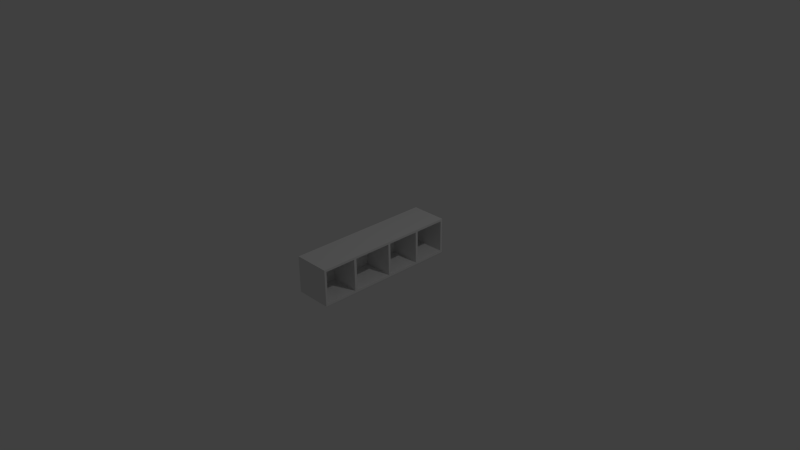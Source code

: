 # Source: Small_Cabinet.blend  (saved by Blender 2.76.0; exported with 4.5.12 LTS)
import bpy
from mathutils import Matrix  # noqa: F401  (used for matrix-valued properties, if any)

bpy.ops.wm.read_factory_settings(use_empty=True)
scene = bpy.context.scene
scene.name = 'Scene'

# ---- collections
col_collection_1 = bpy.data.collections.new('Collection 1'); scene.collection.children.link(col_collection_1)

# ---- materials (node trees are filled in below, after node groups)
mat_material = bpy.data.materials.new('Material')
mat_material.alpha_threshold = 0.0
mat_material.use_transparent_shadow = False
mat_material.roughness = 0.5
mat_material.line_color = (0.0, 0.0, 0.0, 1.0)

# ---- material node trees

# ---- world
world_world = bpy.data.worlds.new('World'); scene.world = world_world
world_world.color = (0.05088, 0.05088, 0.05088)
world_world.use_sun_shadow = False
world_world.sun_shadow_jitter_overblur = 0.0
world_world.cycles.sampling_method = 'MANUAL'
world_world.cycles.sample_map_resolution = 256

# ---- cameras
cam_camera = bpy.data.cameras.new('Camera')
cam_camera.clip_end = 100.0
cam_camera.lens = 35.0
cam_camera.sensor_width = 32.0
cam_camera.sensor_height = 18.0
cam_camera.ortho_scale = 7.314
cam_camera.dof.focus_distance = 0.0
cam_camera.dof.aperture_fstop = 128.0

# ---- lights
light_lamp = bpy.data.lights.new('Lamp', 'POINT')
light_lamp.transmission_factor = 0.0
light_lamp.cutoff_distance = 30.0
light_lamp.energy = 100.0
light_lamp.shadow_buffer_clip_start = 1.001
light_lamp.shadow_soft_size = 0.1
light_lamp.shadow_maximum_resolution = 0.006
light_lamp.use_absolute_resolution = True
light_lamp.cycles.use_multiple_importance_sampling = False

# ---- meshes
me_cube = bpy.data.meshes.new('Cube')
me_cube.from_pydata([(0.25, 1.0, 0.25), (0.25, 1.0, -0.25), (-0.25, 1.0, -0.25), (-0.25, 1.0, 0.25), (0.25, -1.0, 0.25), (0.25, -1.0, -0.25), (-0.25, -1.0, -0.25), (-0.25, -1.0, 0.25), (0.25, 0.9701, 0.2193), (0.25, 0.9701, -0.2193), (0.25, -0.9701, 0.2193), (0.25, -0.9701, -0.2193), (-0.1605, 0.9701, 0.2193), (-0.1605, 0.9701, -0.2193), (-0.1605, -0.9701, 0.2193), (-0.1605, -0.9701, -0.2193), (0.25, -0.5523, 0.25), (0.25, -0.5523, -0.25), (-0.25, -0.5523, -0.25), (-0.25, -0.5523, 0.25), (0.25, -0.5358, 0.2193), (0.25, -0.5358, -0.2193), (-0.1605, -0.5358, 0.2193), (-0.1605, -0.5358, -0.2193), (0.25, 0.06626, 0.25), (0.25, 0.06626, -0.25), (-0.25, 0.06626, -0.25), (-0.25, 0.06626, 0.25), (0.25, 0.06427, 0.2193), (0.25, 0.06427, -0.2193), (-0.1605, 0.06427, 0.2193), (-0.1605, 0.06427, -0.2193), (0.25, 0.5634, 0.25), (0.25, 0.5634, -0.25), (-0.25, 0.5634, -0.25), (-0.25, 0.5634, 0.25), (0.25, 0.5465, 0.2193), (0.25, 0.5465, -0.2193), (-0.1605, 0.5465, 0.2193), (-0.1605, 0.5465, -0.2193), (0.25, -0.5149, 0.25), (0.25, -0.5149, -0.25), (-0.25, -0.5149, -0.25), (-0.25, -0.5149, 0.25), (0.25, -0.4995, 0.2193), (0.25, -0.4995, -0.2193), (-0.1605, -0.4995, 0.2193), (-0.1605, -0.4995, -0.2193), (0.25, 0.03254, 0.25), (0.25, 0.03254, -0.25), (-0.25, 0.03254, -0.25), (-0.25, 0.03254, 0.25), (0.25, 0.03156, 0.2193), (0.25, 0.03156, -0.2193), (-0.1605, 0.03156, 0.2193), (-0.1605, 0.03156, -0.2193), (0.25, 0.5273, 0.25), (0.25, 0.5273, -0.25), (-0.25, 0.5273, -0.25), (-0.25, 0.5273, 0.25), (0.25, 0.5116, 0.2193), (0.25, 0.5116, -0.2193), (-0.1605, 0.5116, 0.2193), (-0.1605, 0.5116, -0.2193)], [], [(0, 1, 2, 3), (4, 7, 6, 5), (4, 5, 11, 10), (17, 5, 6, 18), (18, 6, 7, 19), (32, 0, 3, 35), (10, 11, 15, 14), (33, 1, 9, 37), (16, 4, 10, 20), (1, 0, 8, 9), (22, 14, 15, 23), (20, 10, 14, 22), (37, 9, 13, 39), (9, 8, 12, 13), (11, 21, 23, 15), (44, 20, 22, 46), (46, 22, 23, 47), (40, 16, 20, 44), (5, 17, 21, 11), (4, 16, 19, 7), (42, 18, 19, 43), (41, 17, 18, 42), (57, 25, 26, 58), (58, 26, 27, 59), (56, 24, 28, 60), (62, 30, 31, 63), (60, 28, 30, 62), (53, 29, 31, 55), (49, 25, 29, 53), (48, 24, 27, 51), (8, 36, 38, 12), (12, 38, 39, 13), (0, 32, 36, 8), (2, 34, 35, 3), (1, 33, 34, 2), (61, 37, 39, 63), (57, 33, 37, 61), (56, 32, 35, 59), (16, 40, 43, 19), (17, 41, 45, 21), (21, 45, 47, 23), (49, 41, 42, 50), (50, 42, 43, 51), (48, 40, 44, 52), (54, 46, 47, 55), (52, 44, 46, 54), (28, 52, 54, 30), (30, 54, 55, 31), (24, 48, 52, 28), (26, 50, 51, 27), (25, 49, 50, 26), (40, 48, 51, 43), (41, 49, 53, 45), (45, 53, 55, 47), (24, 56, 59, 27), (25, 57, 61, 29), (29, 61, 63, 31), (36, 60, 62, 38), (38, 62, 63, 39), (32, 56, 60, 36), (34, 58, 59, 35), (33, 57, 58, 34), (38, 36, 37, 39), (31, 30, 28, 29), (55, 53, 52, 54), (62, 63, 61, 60), (23, 21, 20, 22), (47, 46, 44, 45), (45, 44, 20, 21), (29, 28, 52, 53), (37, 36, 60, 61)])
_uv = me_cube.uv_layers.new(name='UVMap')
_uv.uv.foreach_set('vector', [0.75, 0.75, 0.75, 0.25, 0.25, 0.25, 0.25, 0.75, 0.75, 0.75, 0.25, 0.75, 0.25, 0.25, 0.75, 0.25, 0.75, 0.5, 0.25, 0.5, 0.2807, 0.4701, 0.7193, 0.4701, 0.75, 0.0523, 0.75, 0.5, 0.25, 0.5, 0.25, 0.0523, 0.25, 0.0523, 0.25, 0.5, 0.75, 0.5, 0.75, 0.0523, 0.75, 0.9366, 0.75, 0.5, 0.25, 0.5, 0.25, 0.9366, 0.75, 0.7193, 0.75, 0.2807, 0.3395, 0.2807, 0.3395, 0.7193, 0.25, 0.9366, 0.25, 0.5, 0.2807, 0.5299, 0.2807, 0.9535, 0.75, 0.0523, 0.75, 0.5, 0.7193, 0.4701, 0.7193, 0.03577, 0.25, 0.5, 0.75, 0.5, 0.7193, 0.5299, 0.2807, 0.5299, 0.7193, 0.03577, 0.7193, 0.4701, 0.2807, 0.4701, 0.2807, 0.03577, 0.75, 0.03577, 0.75, 0.4701, 0.3395, 0.4701, 0.3395, 0.03577, 0.75, 0.9535, 0.75, 0.5299, 0.3395, 0.5299, 0.3395, 0.9535, 0.75, 0.2807, 0.75, 0.7193, 0.3395, 0.7193, 0.3395, 0.2807, 0.75, 0.4701, 0.75, 0.03577, 0.3395, 0.03577, 0.3395, 0.4701, 0.75, 0.9995, 0.75, 1.036, 0.3395, 1.036, 0.3395, 0.9995, 0.7193, 0.9995, 0.7193, 1.036, 0.2807, 1.036, 0.2807, 0.9995, 0.75, 0.01486, 0.75, 0.0523, 0.7193, 0.03577, 0.7193, -0.0005432, 0.25, 0.5, 0.25, 0.0523, 0.2807, 0.03577, 0.2807, 0.4701, 0.75, 0.5, 0.75, 0.0523, 0.25, 0.0523, 0.25, 0.5, 0.25, 0.01486, 0.25, 0.0523, 0.75, 0.0523, 0.75, 0.01486, 0.75, 0.01486, 0.75, 0.0523, 0.25, 0.0523, 0.25, 0.01486, 0.75, 0.9727, 0.75, 1.434, 0.25, 1.434, 0.25, 0.9727, 0.25, 0.9727, 0.25, 1.434, 0.75, 1.434, 0.75, 0.9727, 0.75, 0.9727, 0.75, 1.434, 0.7193, 1.436, 0.7193, 0.9884, 0.7193, 0.9884, 0.7193, 1.436, 0.2807, 1.436, 0.2807, 0.9884, 0.75, 0.9884, 0.75, 1.436, 0.3395, 1.436, 0.3395, 0.9884, 0.75, 0.4684, 0.75, 0.4357, 0.3395, 0.4357, 0.3395, 0.4684, 0.25, 0.4675, 0.25, 0.4337, 0.2807, 0.4357, 0.2807, 0.4684, 0.75, 0.4675, 0.75, 0.4337, 0.25, 0.4337, 0.25, 0.4675, 0.75, 0.5299, 0.75, 0.9535, 0.3395, 0.9535, 0.3395, 0.5299, 0.7193, 0.5299, 0.7193, 0.9535, 0.2807, 0.9535, 0.2807, 0.5299, 0.75, 0.5, 0.75, 0.9366, 0.7193, 0.9535, 0.7193, 0.5299, 0.25, 0.5, 0.25, 0.9366, 0.75, 0.9366, 0.75, 0.5, 0.75, 0.5, 0.75, 0.9366, 0.25, 0.9366, 0.25, 0.5, 0.75, 0.9884, 0.75, 0.9535, 0.3395, 0.9535, 0.3395, 0.9884, 0.25, 0.9727, 0.25, 0.9366, 0.2807, 0.9535, 0.2807, 0.9884, 0.75, 0.9727, 0.75, 0.9366, 0.25, 0.9366, 0.25, 0.9727, 0.75, 0.0523, 0.75, 0.01486, 0.25, 0.01486, 0.25, 0.0523, 0.25, 0.0523, 0.25, 0.01486, 0.2807, -0.0005432, 0.2807, 0.03577, 0.75, 0.03577, 0.75, -0.0005432, 0.3395, -0.0005432, 0.3395, 0.03577, 0.75, 0.4675, 0.75, 1.015, 0.25, 1.015, 0.25, 0.4675, 0.25, 0.4675, 0.25, 1.015, 0.75, 1.015, 0.75, 0.4675, 0.75, 0.4675, 0.75, 1.015, 0.7193, 0.9995, 0.7193, 0.4684, 0.7193, 0.4684, 0.7193, 0.9995, 0.2807, 0.9995, 0.2807, 0.4684, 0.75, 0.4684, 0.75, 0.9995, 0.3395, 0.9995, 0.3395, 0.4684, 0.75, 0.4357, 0.75, 0.4684, 0.3395, 0.4684, 0.3395, 0.4357, 0.7193, 0.4357, 0.7193, 0.4684, 0.2807, 0.4684, 0.2807, 0.4357, 0.75, 0.4337, 0.75, 0.4675, 0.7193, 0.4684, 0.7193, 0.4357, 0.25, 0.4337, 0.25, 0.4675, 0.75, 0.4675, 0.75, 0.4337, 0.75, 0.4337, 0.75, 0.4675, 0.25, 0.4675, 0.25, 0.4337, 0.75, 0.01486, 0.75, -0.5325, 0.25, -0.5325, 0.25, 0.01486, 0.25, 0.01486, 0.25, -0.5325, 0.2807, -0.5316, 0.2807, -0.0005432, 0.75, 0.9995, 0.75, 0.4684, 0.3395, 0.4684, 0.3395, 0.9995, 0.75, 0.4337, 0.75, -0.02734, 0.25, -0.02734, 0.25, 0.4337, 0.25, 0.4337, 0.25, -0.02734, 0.2807, -0.01156, 0.2807, 0.4357, 0.75, 0.4357, 0.75, -0.01156, 0.3395, -0.01156, 0.3395, 0.4357, 0.75, 0.9535, 0.75, 0.9884, 0.3395, 0.9884, 0.3395, 0.9535, 0.7193, 0.9535, 0.7193, 0.9884, 0.2807, 0.9884, 0.2807, 0.9535, 0.75, 0.9366, 0.75, 0.9727, 0.7193, 0.9884, 0.7193, 0.9535, 0.25, 0.9366, 0.25, 0.9727, 0.75, 0.9727, 0.75, 0.9366, 0.75, 0.9366, 0.75, 0.9727, 0.25, 0.9727, 0.25, 0.9366, 0.3395, 0.7193, 0.75, 0.7193, 0.75, 0.2807, 0.3395, 0.2807, 0.3395, 0.2807, 0.3395, 0.7193, 0.75, 0.7193, 0.75, 0.2807, 0.3395, 0.2807, 0.75, 0.2807, 0.75, 0.7193, 0.3395, 0.7193, 0.3395, 0.7193, 0.3395, 0.2807, 0.75, 0.2807, 0.75, 0.7193, 0.3395, 0.2807, 0.75, 0.2807, 0.75, 0.7193, 0.3395, 0.7193, 0.3395, 0.2807, 0.3395, 0.7193, 0.75, 0.7193, 0.75, 0.2807, 0.2807, 0.9995, 0.7193, 0.9995, 0.7193, 1.036, 0.2807, 1.036, 0.2807, 0.4357, 0.7193, 0.4357, 0.7193, 0.4684, 0.2807, 0.4684, 0.2807, 0.9535, 0.7193, 0.9535, 0.7193, 0.9884, 0.2807, 0.9884])
me_cube.materials.append(mat_material)
me_cube.use_remesh_preserve_volume = False
me_cube.use_remesh_preserve_attributes = False
me_cube.use_mirror_vertex_groups = False
me_cube.update()

# ---- objects
ob_cube = bpy.data.objects.new('Cube', me_cube)
ob_lamp = bpy.data.objects.new('Lamp', light_lamp)
ob_camera = bpy.data.objects.new('Camera', cam_camera)

# ---- transforms, parenting, visibility, modifiers, constraints
ob_cube.location = (0.0, 0.0, 0.0)
ob_cube.lock_rotations_4d = False
ob_cube.empty_display_type = 'ARROWS'
ob_cube.lineart.crease_threshold = 0.0
ob_lamp.location = (4.076, 1.005, 5.904)
ob_lamp.rotation_euler = (0.6503, 0.05522, 1.866)
ob_lamp.lock_rotations_4d = False
ob_lamp.empty_display_type = 'ARROWS'
ob_lamp.color = (0.0, 0.0, 0.0, 0.0)
ob_lamp.lineart.crease_threshold = 0.0
ob_camera.location = (7.481, -6.508, 5.344)
ob_camera.rotation_euler = (1.109, 0.01082, 0.8149)
ob_camera.lock_rotations_4d = False
ob_camera.empty_display_type = 'ARROWS'
ob_camera.color = (0.0, 0.0, 0.0, 0.0)
ob_camera.display_type = 'WIRE'
ob_camera.lineart.crease_threshold = 0.0

# ---- collection membership
col_collection_1.objects.link(ob_cube)
col_collection_1.objects.link(ob_lamp)
col_collection_1.objects.link(ob_camera)

# ---- scene / render settings (as saved in the file)
scene.camera = ob_camera
scene.frame_start = 1; scene.frame_end = 250; scene.frame_set(1)
scene.render.engine = 'BLENDER_EEVEE_NEXT'
scene.render.resolution_percentage = 50
scene.render.dither_intensity = 0.0
scene.cycles.use_denoising = False
scene.cycles.samples = 10
scene.cycles.sampling_pattern = 'TABULATED_SOBOL'
scene.cycles.light_sampling_threshold = 0.0
scene.cycles.use_adaptive_sampling = False
scene.cycles.use_light_tree = False
scene.cycles.blur_glossy = 0.0
scene.cycles.pixel_filter_type = 'GAUSSIAN'
scene.cycles.sample_clamp_indirect = 0.0
scene.view_settings.view_transform = 'Standard'
bpy.context.view_layer.update()
